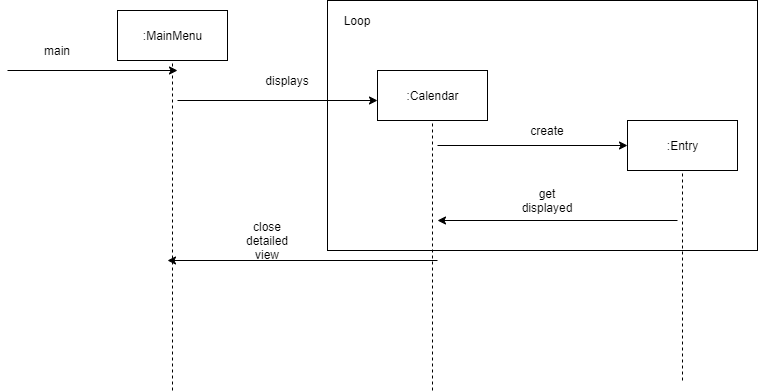

The diagram above was exported from draw.io. Its source (the exported page's mxGraphModel, read from the mxfile embedded in the PNG):
<mxGraphModel dx="2209" dy="1964" grid="1" gridSize="10" guides="1" tooltips="1" connect="1" arrows="1" fold="1" page="1" pageScale="1" pageWidth="827" pageHeight="1169" math="0" shadow="0">
  <root>
    <mxCell id="MJDh9GTT24Yk7oqi5pQO-0" />
    <mxCell id="MJDh9GTT24Yk7oqi5pQO-1" parent="MJDh9GTT24Yk7oqi5pQO-0" />
    <mxCell id="yGyNpAo5poveZTW-BgPf-0" value="" style="rounded=0;whiteSpace=wrap;html=1;" vertex="1" parent="MJDh9GTT24Yk7oqi5pQO-1">
      <mxGeometry x="-280" y="-730" width="430" height="250" as="geometry" />
    </mxCell>
    <mxCell id="yGyNpAo5poveZTW-BgPf-1" value=":MainMenu" style="html=1;" vertex="1" parent="MJDh9GTT24Yk7oqi5pQO-1">
      <mxGeometry x="-490" y="-720" width="110" height="50" as="geometry" />
    </mxCell>
    <mxCell id="yGyNpAo5poveZTW-BgPf-2" value=":Calendar" style="html=1;" vertex="1" parent="MJDh9GTT24Yk7oqi5pQO-1">
      <mxGeometry x="-230" y="-660" width="110" height="50" as="geometry" />
    </mxCell>
    <mxCell id="yGyNpAo5poveZTW-BgPf-3" value="" style="endArrow=classic;html=1;" edge="1" parent="MJDh9GTT24Yk7oqi5pQO-1">
      <mxGeometry width="50" height="50" relative="1" as="geometry">
        <mxPoint x="-430" y="-630" as="sourcePoint" />
        <mxPoint x="-230" y="-630" as="targetPoint" />
      </mxGeometry>
    </mxCell>
    <mxCell id="yGyNpAo5poveZTW-BgPf-4" value="" style="endArrow=classic;html=1;" edge="1" parent="MJDh9GTT24Yk7oqi5pQO-1">
      <mxGeometry width="50" height="50" relative="1" as="geometry">
        <mxPoint x="-600" y="-660" as="sourcePoint" />
        <mxPoint x="-430" y="-660" as="targetPoint" />
      </mxGeometry>
    </mxCell>
    <mxCell id="yGyNpAo5poveZTW-BgPf-5" value="main" style="text;html=1;strokeColor=none;fillColor=none;align=center;verticalAlign=middle;whiteSpace=wrap;rounded=0;" vertex="1" parent="MJDh9GTT24Yk7oqi5pQO-1">
      <mxGeometry x="-570" y="-690" width="40" height="20" as="geometry" />
    </mxCell>
    <mxCell id="yGyNpAo5poveZTW-BgPf-6" value="displays" style="text;html=1;strokeColor=none;fillColor=none;align=center;verticalAlign=middle;whiteSpace=wrap;rounded=0;" vertex="1" parent="MJDh9GTT24Yk7oqi5pQO-1">
      <mxGeometry x="-340" y="-660" width="40" height="20" as="geometry" />
    </mxCell>
    <mxCell id="yGyNpAo5poveZTW-BgPf-7" value=":Entry" style="html=1;" vertex="1" parent="MJDh9GTT24Yk7oqi5pQO-1">
      <mxGeometry x="20" y="-610" width="110" height="50" as="geometry" />
    </mxCell>
    <mxCell id="yGyNpAo5poveZTW-BgPf-8" value="" style="endArrow=classic;html=1;entryX=0;entryY=0.5;entryDx=0;entryDy=0;" edge="1" parent="MJDh9GTT24Yk7oqi5pQO-1" target="yGyNpAo5poveZTW-BgPf-7">
      <mxGeometry width="50" height="50" relative="1" as="geometry">
        <mxPoint x="-170" y="-585" as="sourcePoint" />
        <mxPoint x="-30" y="-380" as="targetPoint" />
      </mxGeometry>
    </mxCell>
    <mxCell id="yGyNpAo5poveZTW-BgPf-9" value="create" style="text;html=1;strokeColor=none;fillColor=none;align=center;verticalAlign=middle;whiteSpace=wrap;rounded=0;" vertex="1" parent="MJDh9GTT24Yk7oqi5pQO-1">
      <mxGeometry x="-80" y="-610" width="40" height="20" as="geometry" />
    </mxCell>
    <mxCell id="yGyNpAo5poveZTW-BgPf-10" value="" style="endArrow=classic;html=1;" edge="1" parent="MJDh9GTT24Yk7oqi5pQO-1">
      <mxGeometry width="50" height="50" relative="1" as="geometry">
        <mxPoint x="70" y="-510" as="sourcePoint" />
        <mxPoint x="-170" y="-510" as="targetPoint" />
      </mxGeometry>
    </mxCell>
    <mxCell id="yGyNpAo5poveZTW-BgPf-11" value="get displayed" style="text;html=1;strokeColor=none;fillColor=none;align=center;verticalAlign=middle;whiteSpace=wrap;rounded=0;" vertex="1" parent="MJDh9GTT24Yk7oqi5pQO-1">
      <mxGeometry x="-80" y="-540" width="40" height="20" as="geometry" />
    </mxCell>
    <mxCell id="yGyNpAo5poveZTW-BgPf-12" value="Loop" style="text;html=1;strokeColor=none;fillColor=none;align=center;verticalAlign=middle;whiteSpace=wrap;rounded=0;" vertex="1" parent="MJDh9GTT24Yk7oqi5pQO-1">
      <mxGeometry x="-270" y="-720" width="40" height="20" as="geometry" />
    </mxCell>
    <mxCell id="yGyNpAo5poveZTW-BgPf-13" value="" style="endArrow=classic;html=1;" edge="1" parent="MJDh9GTT24Yk7oqi5pQO-1">
      <mxGeometry width="50" height="50" relative="1" as="geometry">
        <mxPoint x="-170" y="-470" as="sourcePoint" />
        <mxPoint x="-440" y="-470" as="targetPoint" />
      </mxGeometry>
    </mxCell>
    <mxCell id="yGyNpAo5poveZTW-BgPf-14" value="close detailed view" style="text;html=1;strokeColor=none;fillColor=none;align=center;verticalAlign=middle;whiteSpace=wrap;rounded=0;" vertex="1" parent="MJDh9GTT24Yk7oqi5pQO-1">
      <mxGeometry x="-360" y="-500" width="40" height="20" as="geometry" />
    </mxCell>
    <mxCell id="yGyNpAo5poveZTW-BgPf-15" value="" style="endArrow=none;dashed=1;html=1;entryX=0.5;entryY=1;entryDx=0;entryDy=0;" edge="1" parent="MJDh9GTT24Yk7oqi5pQO-1" target="yGyNpAo5poveZTW-BgPf-1">
      <mxGeometry width="50" height="50" relative="1" as="geometry">
        <mxPoint x="-435" y="-340" as="sourcePoint" />
        <mxPoint x="-140" y="-500" as="targetPoint" />
      </mxGeometry>
    </mxCell>
    <mxCell id="yGyNpAo5poveZTW-BgPf-17" value="" style="endArrow=none;dashed=1;html=1;entryX=0.5;entryY=1;entryDx=0;entryDy=0;" edge="1" parent="MJDh9GTT24Yk7oqi5pQO-1" target="yGyNpAo5poveZTW-BgPf-2">
      <mxGeometry width="50" height="50" relative="1" as="geometry">
        <mxPoint x="-175" y="-340" as="sourcePoint" />
        <mxPoint x="-140" y="-500" as="targetPoint" />
      </mxGeometry>
    </mxCell>
    <mxCell id="yGyNpAo5poveZTW-BgPf-19" value="" style="endArrow=none;dashed=1;html=1;entryX=0.5;entryY=1;entryDx=0;entryDy=0;" edge="1" parent="MJDh9GTT24Yk7oqi5pQO-1" target="yGyNpAo5poveZTW-BgPf-7">
      <mxGeometry width="50" height="50" relative="1" as="geometry">
        <mxPoint x="75" y="-350" as="sourcePoint" />
        <mxPoint x="-140" y="-490" as="targetPoint" />
      </mxGeometry>
    </mxCell>
  </root>
</mxGraphModel>